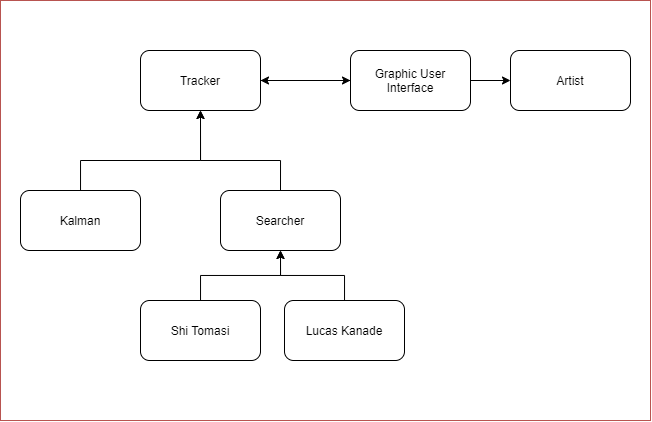

The diagram above was exported from draw.io. Its source (the exported page's mxGraphModel, read from the mxfile embedded in the PNG):
<mxGraphModel dx="981" dy="492" grid="1" gridSize="10" guides="1" tooltips="1" connect="1" arrows="1" fold="1" page="1" pageScale="1" pageWidth="827" pageHeight="1169" math="0" shadow="0">
  <root>
    <mxCell id="WIyWlLk6GJQsqaUBKTNV-0" />
    <mxCell id="WIyWlLk6GJQsqaUBKTNV-1" parent="WIyWlLk6GJQsqaUBKTNV-0" />
    <mxCell id="qkY-0gmuD7y_9rzLduN8-3" style="edgeStyle=orthogonalEdgeStyle;rounded=0;orthogonalLoop=1;jettySize=auto;html=1;entryX=0;entryY=0.5;entryDx=0;entryDy=0;" edge="1" parent="WIyWlLk6GJQsqaUBKTNV-1" source="qkY-0gmuD7y_9rzLduN8-0" target="qkY-0gmuD7y_9rzLduN8-2">
      <mxGeometry relative="1" as="geometry" />
    </mxCell>
    <mxCell id="qkY-0gmuD7y_9rzLduN8-4" style="edgeStyle=orthogonalEdgeStyle;rounded=0;orthogonalLoop=1;jettySize=auto;html=1;exitX=0;exitY=0.5;exitDx=0;exitDy=0;entryX=1;entryY=0.5;entryDx=0;entryDy=0;" edge="1" parent="WIyWlLk6GJQsqaUBKTNV-1" source="qkY-0gmuD7y_9rzLduN8-0" target="qkY-0gmuD7y_9rzLduN8-1">
      <mxGeometry relative="1" as="geometry">
        <mxPoint x="340" y="200" as="targetPoint" />
      </mxGeometry>
    </mxCell>
    <mxCell id="qkY-0gmuD7y_9rzLduN8-0" value="Graphic User Interface" style="rounded=1;whiteSpace=wrap;html=1;" vertex="1" parent="WIyWlLk6GJQsqaUBKTNV-1">
      <mxGeometry x="360" y="170" width="120" height="60" as="geometry" />
    </mxCell>
    <mxCell id="qkY-0gmuD7y_9rzLduN8-5" style="edgeStyle=orthogonalEdgeStyle;rounded=0;orthogonalLoop=1;jettySize=auto;html=1;exitX=1;exitY=0.5;exitDx=0;exitDy=0;" edge="1" parent="WIyWlLk6GJQsqaUBKTNV-1" source="qkY-0gmuD7y_9rzLduN8-1">
      <mxGeometry relative="1" as="geometry">
        <mxPoint x="360" y="200" as="targetPoint" />
      </mxGeometry>
    </mxCell>
    <mxCell id="qkY-0gmuD7y_9rzLduN8-1" value="Tracker" style="rounded=1;whiteSpace=wrap;html=1;" vertex="1" parent="WIyWlLk6GJQsqaUBKTNV-1">
      <mxGeometry x="150" y="170" width="120" height="60" as="geometry" />
    </mxCell>
    <mxCell id="qkY-0gmuD7y_9rzLduN8-2" value="Artist" style="rounded=1;whiteSpace=wrap;html=1;" vertex="1" parent="WIyWlLk6GJQsqaUBKTNV-1">
      <mxGeometry x="520" y="170" width="120" height="60" as="geometry" />
    </mxCell>
    <mxCell id="qkY-0gmuD7y_9rzLduN8-12" style="edgeStyle=orthogonalEdgeStyle;rounded=0;orthogonalLoop=1;jettySize=auto;html=1;" edge="1" parent="WIyWlLk6GJQsqaUBKTNV-1" source="qkY-0gmuD7y_9rzLduN8-6">
      <mxGeometry relative="1" as="geometry">
        <mxPoint x="210" y="230" as="targetPoint" />
        <Array as="points">
          <mxPoint x="90" y="280" />
          <mxPoint x="210" y="280" />
        </Array>
      </mxGeometry>
    </mxCell>
    <mxCell id="qkY-0gmuD7y_9rzLduN8-6" value="Kalman" style="rounded=1;whiteSpace=wrap;html=1;" vertex="1" parent="WIyWlLk6GJQsqaUBKTNV-1">
      <mxGeometry x="30" y="310" width="120" height="60" as="geometry" />
    </mxCell>
    <mxCell id="qkY-0gmuD7y_9rzLduN8-10" style="edgeStyle=orthogonalEdgeStyle;rounded=0;orthogonalLoop=1;jettySize=auto;html=1;entryX=0.5;entryY=1;entryDx=0;entryDy=0;" edge="1" parent="WIyWlLk6GJQsqaUBKTNV-1" source="qkY-0gmuD7y_9rzLduN8-7" target="qkY-0gmuD7y_9rzLduN8-9">
      <mxGeometry relative="1" as="geometry" />
    </mxCell>
    <mxCell id="qkY-0gmuD7y_9rzLduN8-7" value="Shi Tomasi" style="rounded=1;whiteSpace=wrap;html=1;" vertex="1" parent="WIyWlLk6GJQsqaUBKTNV-1">
      <mxGeometry x="150" y="420" width="120" height="60" as="geometry" />
    </mxCell>
    <mxCell id="qkY-0gmuD7y_9rzLduN8-11" style="edgeStyle=orthogonalEdgeStyle;rounded=0;orthogonalLoop=1;jettySize=auto;html=1;entryX=0.5;entryY=1;entryDx=0;entryDy=0;" edge="1" parent="WIyWlLk6GJQsqaUBKTNV-1" source="qkY-0gmuD7y_9rzLduN8-8" target="qkY-0gmuD7y_9rzLduN8-9">
      <mxGeometry relative="1" as="geometry" />
    </mxCell>
    <mxCell id="qkY-0gmuD7y_9rzLduN8-8" value="Lucas Kanade" style="rounded=1;whiteSpace=wrap;html=1;" vertex="1" parent="WIyWlLk6GJQsqaUBKTNV-1">
      <mxGeometry x="294" y="420" width="120" height="60" as="geometry" />
    </mxCell>
    <mxCell id="qkY-0gmuD7y_9rzLduN8-13" style="edgeStyle=orthogonalEdgeStyle;rounded=0;orthogonalLoop=1;jettySize=auto;html=1;exitX=0.5;exitY=0;exitDx=0;exitDy=0;" edge="1" parent="WIyWlLk6GJQsqaUBKTNV-1" source="qkY-0gmuD7y_9rzLduN8-9">
      <mxGeometry relative="1" as="geometry">
        <mxPoint x="210" y="230" as="targetPoint" />
        <Array as="points">
          <mxPoint x="290" y="280" />
          <mxPoint x="210" y="280" />
        </Array>
      </mxGeometry>
    </mxCell>
    <mxCell id="qkY-0gmuD7y_9rzLduN8-9" value="Searcher" style="rounded=1;whiteSpace=wrap;html=1;" vertex="1" parent="WIyWlLk6GJQsqaUBKTNV-1">
      <mxGeometry x="230" y="310" width="120" height="60" as="geometry" />
    </mxCell>
    <mxCell id="qkY-0gmuD7y_9rzLduN8-14" value="" style="rounded=0;whiteSpace=wrap;html=1;strokeColor=#b85450;fillColor=none;" vertex="1" parent="WIyWlLk6GJQsqaUBKTNV-1">
      <mxGeometry x="10" y="120" width="650" height="420" as="geometry" />
    </mxCell>
  </root>
</mxGraphModel>